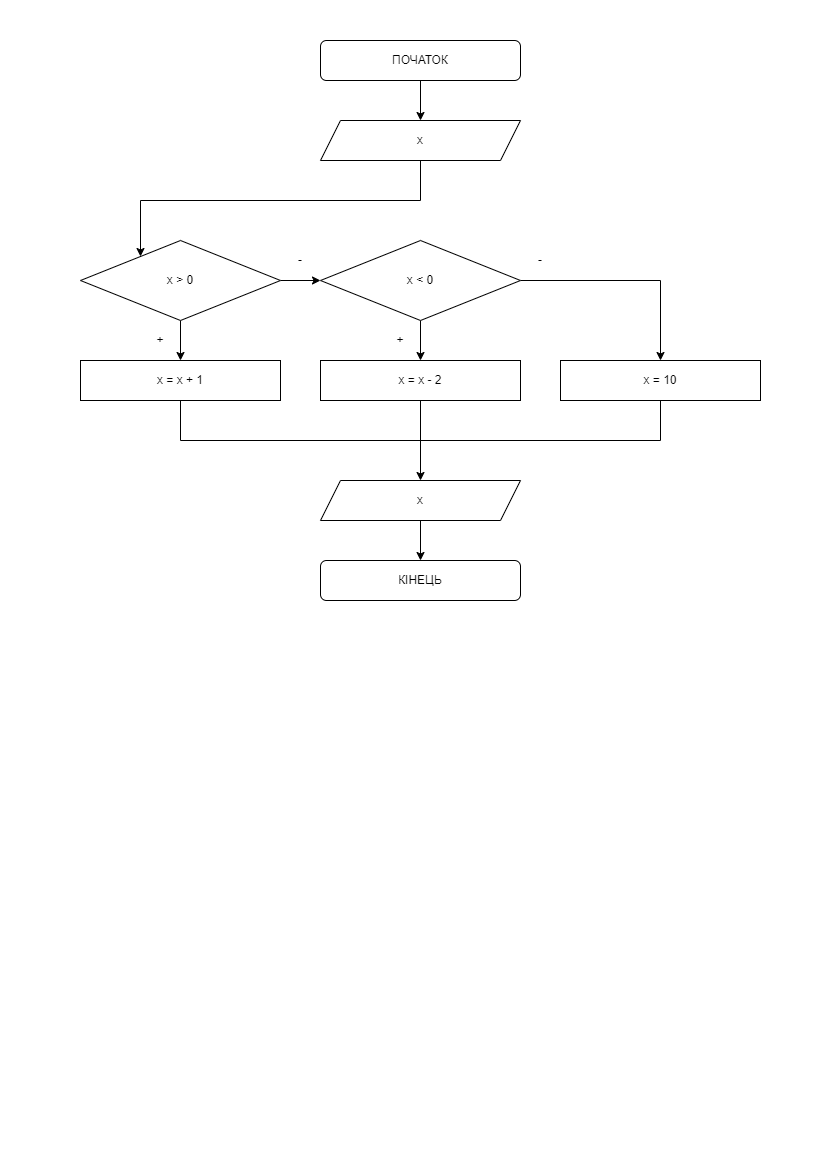

The diagram above was exported from draw.io. Its source (the exported page's mxGraphModel, read from the mxfile embedded in the PNG):
<mxGraphModel dx="868" dy="563" grid="1" gridSize="10" guides="1" tooltips="1" connect="1" arrows="1" fold="1" page="1" pageScale="1" pageWidth="827" pageHeight="1169" math="0" shadow="0">
  <root>
    <mxCell id="0" />
    <mxCell id="1" parent="0" />
    <mxCell id="s2G5Z5GyIsa3AwOxt1S0-1" value="" style="edgeStyle=orthogonalEdgeStyle;rounded=0;orthogonalLoop=1;jettySize=auto;html=1;" parent="1" source="s2G5Z5GyIsa3AwOxt1S0-2" edge="1">
      <mxGeometry relative="1" as="geometry">
        <mxPoint x="420" y="120" as="targetPoint" />
      </mxGeometry>
    </mxCell>
    <mxCell id="s2G5Z5GyIsa3AwOxt1S0-2" value="ПОЧАТОК" style="rounded=1;whiteSpace=wrap;html=1;" parent="1" vertex="1">
      <mxGeometry x="320" y="40" width="200" height="40" as="geometry" />
    </mxCell>
    <mxCell id="s2G5Z5GyIsa3AwOxt1S0-9" value="КІНЕЦЬ" style="rounded=1;whiteSpace=wrap;html=1;" parent="1" vertex="1">
      <mxGeometry x="320" y="560" width="200" height="40" as="geometry" />
    </mxCell>
    <mxCell id="BtR5oRsNq42XWN5pwjWz-3" value="" style="edgeStyle=orthogonalEdgeStyle;rounded=0;orthogonalLoop=1;jettySize=auto;html=1;" parent="1" source="BtR5oRsNq42XWN5pwjWz-1" target="BtR5oRsNq42XWN5pwjWz-2" edge="1">
      <mxGeometry relative="1" as="geometry">
        <Array as="points">
          <mxPoint x="420" y="200" />
          <mxPoint x="140" y="200" />
        </Array>
      </mxGeometry>
    </mxCell>
    <mxCell id="BtR5oRsNq42XWN5pwjWz-1" value="x" style="shape=parallelogram;perimeter=parallelogramPerimeter;whiteSpace=wrap;html=1;fixedSize=1;" parent="1" vertex="1">
      <mxGeometry x="320" y="120" width="200" height="40" as="geometry" />
    </mxCell>
    <mxCell id="BtR5oRsNq42XWN5pwjWz-5" value="" style="edgeStyle=orthogonalEdgeStyle;rounded=0;orthogonalLoop=1;jettySize=auto;html=1;" parent="1" source="BtR5oRsNq42XWN5pwjWz-2" target="BtR5oRsNq42XWN5pwjWz-4" edge="1">
      <mxGeometry relative="1" as="geometry" />
    </mxCell>
    <mxCell id="BtR5oRsNq42XWN5pwjWz-11" value="" style="edgeStyle=orthogonalEdgeStyle;rounded=0;orthogonalLoop=1;jettySize=auto;html=1;" parent="1" source="BtR5oRsNq42XWN5pwjWz-2" target="BtR5oRsNq42XWN5pwjWz-6" edge="1">
      <mxGeometry relative="1" as="geometry" />
    </mxCell>
    <mxCell id="BtR5oRsNq42XWN5pwjWz-2" value="x &amp;gt; 0" style="rhombus;whiteSpace=wrap;html=1;" parent="1" vertex="1">
      <mxGeometry x="80" y="240" width="200" height="80" as="geometry" />
    </mxCell>
    <mxCell id="BtR5oRsNq42XWN5pwjWz-9" value="" style="edgeStyle=orthogonalEdgeStyle;rounded=0;orthogonalLoop=1;jettySize=auto;html=1;" parent="1" source="BtR5oRsNq42XWN5pwjWz-4" target="BtR5oRsNq42XWN5pwjWz-8" edge="1">
      <mxGeometry relative="1" as="geometry" />
    </mxCell>
    <mxCell id="BtR5oRsNq42XWN5pwjWz-10" value="" style="edgeStyle=orthogonalEdgeStyle;rounded=0;orthogonalLoop=1;jettySize=auto;html=1;" parent="1" source="BtR5oRsNq42XWN5pwjWz-4" target="BtR5oRsNq42XWN5pwjWz-7" edge="1">
      <mxGeometry relative="1" as="geometry" />
    </mxCell>
    <mxCell id="BtR5oRsNq42XWN5pwjWz-4" value="x &amp;lt; 0" style="rhombus;whiteSpace=wrap;html=1;" parent="1" vertex="1">
      <mxGeometry x="320" y="240" width="200" height="80" as="geometry" />
    </mxCell>
    <mxCell id="BtR5oRsNq42XWN5pwjWz-6" value="x = x + 1" style="rounded=0;whiteSpace=wrap;html=1;" parent="1" vertex="1">
      <mxGeometry x="80" y="360" width="200" height="40" as="geometry" />
    </mxCell>
    <mxCell id="_EZAyyec32wHtEAKv_88-2" value="" style="edgeStyle=orthogonalEdgeStyle;rounded=0;orthogonalLoop=1;jettySize=auto;html=1;" parent="1" source="BtR5oRsNq42XWN5pwjWz-7" target="BtR5oRsNq42XWN5pwjWz-12" edge="1">
      <mxGeometry relative="1" as="geometry" />
    </mxCell>
    <mxCell id="BtR5oRsNq42XWN5pwjWz-7" value="&lt;span&gt;x = x - 2&lt;/span&gt;" style="rounded=0;whiteSpace=wrap;html=1;" parent="1" vertex="1">
      <mxGeometry x="320" y="360" width="200" height="40" as="geometry" />
    </mxCell>
    <mxCell id="BtR5oRsNq42XWN5pwjWz-8" value="&lt;span&gt;x = 10&lt;/span&gt;" style="rounded=0;whiteSpace=wrap;html=1;" parent="1" vertex="1">
      <mxGeometry x="560" y="360" width="200" height="40" as="geometry" />
    </mxCell>
    <mxCell id="BtR5oRsNq42XWN5pwjWz-15" value="" style="edgeStyle=orthogonalEdgeStyle;rounded=0;orthogonalLoop=1;jettySize=auto;html=1;" parent="1" source="BtR5oRsNq42XWN5pwjWz-12" target="s2G5Z5GyIsa3AwOxt1S0-9" edge="1">
      <mxGeometry relative="1" as="geometry" />
    </mxCell>
    <mxCell id="BtR5oRsNq42XWN5pwjWz-12" value="x" style="shape=parallelogram;perimeter=parallelogramPerimeter;whiteSpace=wrap;html=1;fixedSize=1;" parent="1" vertex="1">
      <mxGeometry x="320" y="480" width="200" height="40" as="geometry" />
    </mxCell>
    <mxCell id="BtR5oRsNq42XWN5pwjWz-16" value="" style="endArrow=none;html=1;rounded=0;" parent="1" edge="1">
      <mxGeometry width="50" height="50" relative="1" as="geometry">
        <mxPoint x="180" y="440" as="sourcePoint" />
        <mxPoint x="660" y="440" as="targetPoint" />
      </mxGeometry>
    </mxCell>
    <mxCell id="BtR5oRsNq42XWN5pwjWz-17" value="" style="endArrow=none;html=1;rounded=0;entryX=0.5;entryY=1;entryDx=0;entryDy=0;" parent="1" target="BtR5oRsNq42XWN5pwjWz-8" edge="1">
      <mxGeometry width="50" height="50" relative="1" as="geometry">
        <mxPoint x="660" y="440" as="sourcePoint" />
        <mxPoint x="690" y="490" as="targetPoint" />
      </mxGeometry>
    </mxCell>
    <mxCell id="BtR5oRsNq42XWN5pwjWz-19" value="-" style="text;html=1;strokeColor=none;fillColor=none;align=center;verticalAlign=middle;whiteSpace=wrap;rounded=0;" parent="1" vertex="1">
      <mxGeometry x="280" y="240" width="40" height="40" as="geometry" />
    </mxCell>
    <mxCell id="BtR5oRsNq42XWN5pwjWz-20" value="-" style="text;html=1;strokeColor=none;fillColor=none;align=center;verticalAlign=middle;whiteSpace=wrap;rounded=0;" parent="1" vertex="1">
      <mxGeometry x="520" y="240" width="40" height="40" as="geometry" />
    </mxCell>
    <mxCell id="BtR5oRsNq42XWN5pwjWz-21" value="+" style="text;html=1;strokeColor=none;fillColor=none;align=center;verticalAlign=middle;whiteSpace=wrap;rounded=0;" parent="1" vertex="1">
      <mxGeometry x="140" y="320" width="40" height="40" as="geometry" />
    </mxCell>
    <mxCell id="BtR5oRsNq42XWN5pwjWz-22" value="+" style="text;html=1;strokeColor=none;fillColor=none;align=center;verticalAlign=middle;whiteSpace=wrap;rounded=0;" parent="1" vertex="1">
      <mxGeometry x="380" y="320" width="40" height="40" as="geometry" />
    </mxCell>
    <mxCell id="_EZAyyec32wHtEAKv_88-1" value="" style="endArrow=none;html=1;rounded=0;entryX=0.5;entryY=1;entryDx=0;entryDy=0;" parent="1" target="BtR5oRsNq42XWN5pwjWz-6" edge="1">
      <mxGeometry width="50" height="50" relative="1" as="geometry">
        <mxPoint x="180" y="440" as="sourcePoint" />
        <mxPoint x="140" y="460" as="targetPoint" />
      </mxGeometry>
    </mxCell>
  </root>
</mxGraphModel>